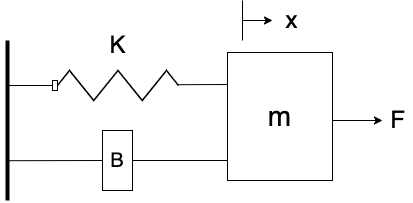

The diagram above was exported from draw.io. Its source (the exported page's mxGraphModel, read from the mxfile embedded in the PNG):
<mxGraphModel dx="926" dy="909" grid="1" gridSize="10" guides="1" tooltips="1" connect="1" arrows="1" fold="1" page="1" pageScale="1" pageWidth="1169" pageHeight="827" math="0" shadow="0">
  <root>
    <mxCell id="0" />
    <mxCell id="1" parent="0" />
    <mxCell id="4" value="" style="edgeStyle=none;html=1;endArrow=none;endFill=0;" edge="1" parent="1" target="5">
      <mxGeometry relative="1" as="geometry">
        <mxPoint x="330" y="325" as="sourcePoint" />
        <mxPoint x="280" y="339.6341463414635" as="targetPoint" />
      </mxGeometry>
    </mxCell>
    <mxCell id="10" value="" style="edgeStyle=none;html=1;endArrow=none;endFill=0;exitX=0.592;exitY=0.474;exitDx=0;exitDy=0;exitPerimeter=0;entryX=0;entryY=0.25;entryDx=0;entryDy=0;" edge="1" parent="1" source="3" target="9">
      <mxGeometry relative="1" as="geometry">
        <mxPoint x="542" y="328" as="targetPoint" />
      </mxGeometry>
    </mxCell>
    <mxCell id="3" value="" style="verticalLabelPosition=bottom;html=1;verticalAlign=top;align=center;shape=mxgraph.floorplan.doorAccordion;dx=0.6;" vertex="1" parent="1">
      <mxGeometry x="330" y="310" width="210" height="30" as="geometry" />
    </mxCell>
    <mxCell id="5" value="" style="line;strokeWidth=4;direction=south;html=1;perimeter=backbonePerimeter;points=[];outlineConnect=0;" vertex="1" parent="1">
      <mxGeometry x="280" y="280" width="10" height="160" as="geometry" />
    </mxCell>
    <mxCell id="9" value="&lt;font style=&quot;font-size: 28px;&quot;&gt;m&lt;/font&gt;" style="rounded=0;whiteSpace=wrap;html=1;" vertex="1" parent="1">
      <mxGeometry x="505" y="292" width="105" height="128" as="geometry" />
    </mxCell>
    <mxCell id="12" value="" style="edgeStyle=none;html=1;endArrow=none;endFill=0;entryX=0;entryY=0.25;entryDx=0;entryDy=0;exitX=1;exitY=0.5;exitDx=0;exitDy=0;" edge="1" parent="1" source="14">
      <mxGeometry relative="1" as="geometry">
        <mxPoint x="410" y="400" as="sourcePoint" />
        <mxPoint x="505.0000000000001" y="400.0000000000001" as="targetPoint" />
      </mxGeometry>
    </mxCell>
    <mxCell id="13" value="" style="edgeStyle=none;html=1;endArrow=none;endFill=0;exitX=0.592;exitY=0.474;exitDx=0;exitDy=0;exitPerimeter=0;entryX=0;entryY=0.5;entryDx=0;entryDy=0;" edge="1" parent="1" target="14">
      <mxGeometry relative="1" as="geometry">
        <mxPoint x="286.00000000000006" y="400.22" as="sourcePoint" />
        <mxPoint x="370" y="400" as="targetPoint" />
      </mxGeometry>
    </mxCell>
    <mxCell id="14" value="B" style="rounded=0;whiteSpace=wrap;html=1;fontSize=20;" vertex="1" parent="1">
      <mxGeometry x="380" y="370" width="30" height="60" as="geometry" />
    </mxCell>
    <mxCell id="15" value="&lt;span style=&quot;font-weight: normal;&quot;&gt;K&lt;/span&gt;" style="text;strokeColor=none;fillColor=none;html=1;fontSize=24;fontStyle=1;verticalAlign=middle;align=center;" vertex="1" parent="1">
      <mxGeometry x="372.5" y="270" width="45" height="30" as="geometry" />
    </mxCell>
    <mxCell id="16" value="" style="endArrow=classic;html=1;fontSize=20;" edge="1" parent="1">
      <mxGeometry width="50" height="50" relative="1" as="geometry">
        <mxPoint x="610" y="360" as="sourcePoint" />
        <mxPoint x="660" y="360" as="targetPoint" />
      </mxGeometry>
    </mxCell>
    <mxCell id="17" value="&lt;span style=&quot;font-weight: normal;&quot;&gt;F&lt;/span&gt;" style="text;strokeColor=none;fillColor=none;html=1;fontSize=24;fontStyle=1;verticalAlign=middle;align=center;" vertex="1" parent="1">
      <mxGeometry x="660" y="345" width="30" height="30" as="geometry" />
    </mxCell>
    <mxCell id="19" value="" style="endArrow=none;html=1;fontSize=20;" edge="1" parent="1">
      <mxGeometry width="50" height="50" relative="1" as="geometry">
        <mxPoint x="520" y="280" as="sourcePoint" />
        <mxPoint x="520" y="240" as="targetPoint" />
        <Array as="points" />
      </mxGeometry>
    </mxCell>
    <mxCell id="20" value="" style="endArrow=classic;html=1;fontSize=20;" edge="1" parent="1">
      <mxGeometry width="50" height="50" relative="1" as="geometry">
        <mxPoint x="520" y="260" as="sourcePoint" />
        <mxPoint x="550" y="260" as="targetPoint" />
      </mxGeometry>
    </mxCell>
    <mxCell id="21" value="&lt;span style=&quot;font-weight: normal;&quot;&gt;x&lt;/span&gt;" style="text;strokeColor=none;fillColor=none;html=1;fontSize=24;fontStyle=1;verticalAlign=middle;align=center;" vertex="1" parent="1">
      <mxGeometry x="554" y="245" width="30" height="30" as="geometry" />
    </mxCell>
  </root>
</mxGraphModel>